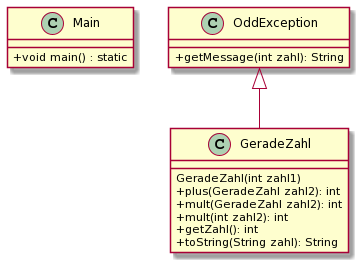

The diagram above was rendered by PlantUML. Its source (embedded in the PNG):
@startuml
skinparam classAttributeIconSize 0


class Main {
 +void main() : static
}

class GeradeZahl extends OddException{

 GeradeZahl(int zahl1)
 +plus(GeradeZahl zahl2): int
 +mult(GeradeZahl zahl2): int
 +mult(int zahl2): int
 +getZahl(): int
 +toString(String zahl): String
}

class OddException {
 +getMessage(int zahl): String
}
@enduml